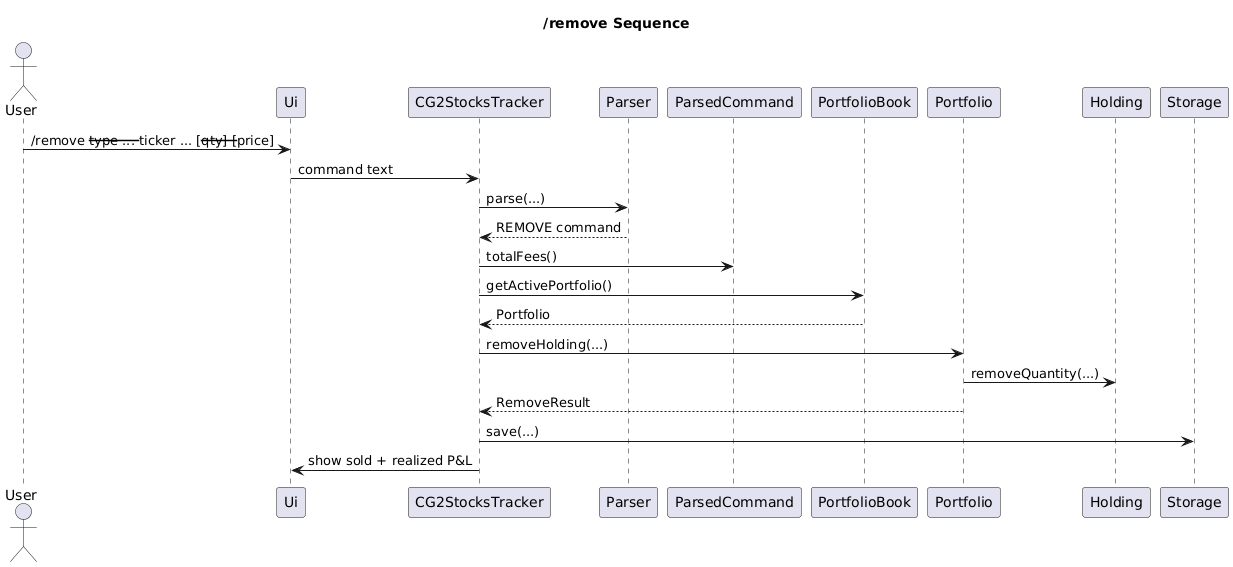

The diagram above was rendered by PlantUML. Its source (embedded in the PNG):
@startuml
title /remove Sequence

actor User
participant Ui
participant CG2StocksTracker
participant Parser
participant ParsedCommand
participant PortfolioBook
participant Portfolio
participant Holding
participant Storage

User -> Ui : /remove --type ... --ticker ... [--qty] [--price]
Ui -> CG2StocksTracker : command text
CG2StocksTracker -> Parser : parse(...)
Parser --> CG2StocksTracker : REMOVE command
CG2StocksTracker -> ParsedCommand : totalFees()
CG2StocksTracker -> PortfolioBook : getActivePortfolio()
PortfolioBook --> CG2StocksTracker : Portfolio
CG2StocksTracker -> Portfolio : removeHolding(...)
Portfolio -> Holding : removeQuantity(...)
Portfolio --> CG2StocksTracker : RemoveResult
CG2StocksTracker -> Storage : save(...)
CG2StocksTracker -> Ui : show sold + realized P&L
@enduml